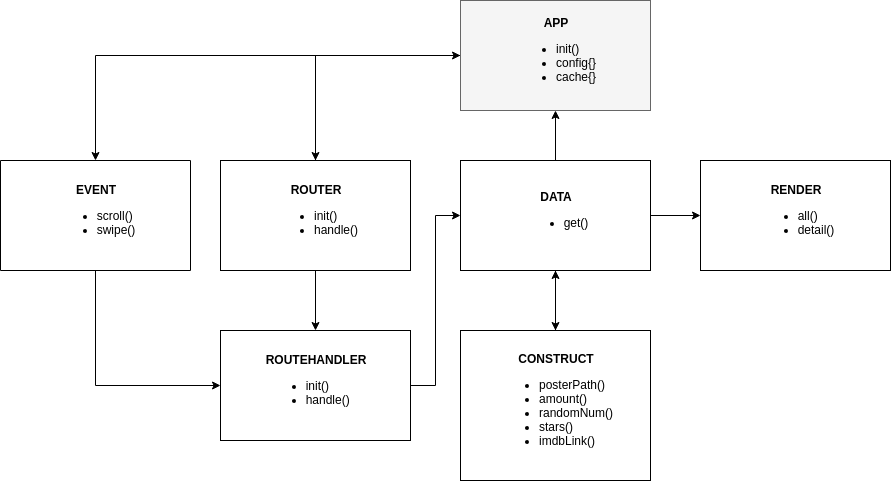

The diagram above was exported from draw.io. Its source (the exported page's mxGraphModel, read from the mxfile embedded in the PNG):
<mxGraphModel dx="1377" dy="785" grid="1" gridSize="10" guides="1" tooltips="1" connect="1" arrows="1" fold="1" page="1" pageScale="1" pageWidth="850" pageHeight="1100" background="#ffffff" math="0" shadow="0">
  <root>
    <mxCell id="0" />
    <mxCell id="1" parent="0" />
    <mxCell id="11" style="edgeStyle=orthogonalEdgeStyle;rounded=0;html=1;entryX=0.5;entryY=0;jettySize=auto;orthogonalLoop=1;" parent="1" source="2" target="4" edge="1">
      <mxGeometry relative="1" as="geometry" />
    </mxCell>
    <mxCell id="29" style="edgeStyle=orthogonalEdgeStyle;rounded=0;html=1;exitX=0;exitY=0.5;entryX=0.5;entryY=1;jettySize=auto;orthogonalLoop=1;" parent="1" source="2" target="28" edge="1">
      <mxGeometry relative="1" as="geometry">
        <Array as="points">
          <mxPoint x="105" y="125" />
        </Array>
      </mxGeometry>
    </mxCell>
    <mxCell id="2" value="&lt;b&gt;APP&lt;/b&gt;&lt;div&gt;&lt;ul&gt;&lt;li style=&quot;text-align: left&quot;&gt;init()&lt;/li&gt;&lt;li style=&quot;text-align: left&quot;&gt;config{}&lt;/li&gt;&lt;li style=&quot;text-align: left&quot;&gt;cache{}&lt;/li&gt;&lt;/ul&gt;&lt;/div&gt;" style="whiteSpace=wrap;html=1;fillColor=#f5f5f5;strokeColor=#666666;" parent="1" vertex="1">
      <mxGeometry x="470" y="70" width="190" height="110" as="geometry" />
    </mxCell>
    <mxCell id="22" style="edgeStyle=orthogonalEdgeStyle;rounded=0;html=1;entryX=0;entryY=0.5;jettySize=auto;orthogonalLoop=1;exitX=1;exitY=0.5;" parent="1" source="31" target="5" edge="1">
      <mxGeometry relative="1" as="geometry">
        <Array as="points">
          <mxPoint x="445" y="455" />
          <mxPoint x="445" y="285" />
        </Array>
      </mxGeometry>
    </mxCell>
    <mxCell id="26" style="edgeStyle=orthogonalEdgeStyle;rounded=0;html=1;exitX=0.5;exitY=0;entryX=0;entryY=0.5;jettySize=auto;orthogonalLoop=1;" parent="1" source="4" target="2" edge="1">
      <mxGeometry relative="1" as="geometry" />
    </mxCell>
    <mxCell id="33" value="" style="edgeStyle=orthogonalEdgeStyle;rounded=0;html=1;jettySize=auto;orthogonalLoop=1;" parent="1" source="4" target="31" edge="1">
      <mxGeometry relative="1" as="geometry" />
    </mxCell>
    <mxCell id="4" value="&lt;b&gt;ROUTER&lt;/b&gt;&lt;div&gt;&lt;ul&gt;&lt;li style=&quot;text-align: left&quot;&gt;init()&lt;/li&gt;&lt;li style=&quot;text-align: left&quot;&gt;handle()&lt;/li&gt;&lt;/ul&gt;&lt;/div&gt;" style="whiteSpace=wrap;html=1;" parent="1" vertex="1">
      <mxGeometry x="230" y="230" width="190" height="110" as="geometry" />
    </mxCell>
    <mxCell id="15" style="edgeStyle=orthogonalEdgeStyle;rounded=0;html=1;entryX=0;entryY=0.5;jettySize=auto;orthogonalLoop=1;" parent="1" source="5" target="7" edge="1">
      <mxGeometry relative="1" as="geometry" />
    </mxCell>
    <mxCell id="18" style="edgeStyle=orthogonalEdgeStyle;rounded=0;html=1;entryX=0.5;entryY=0;jettySize=auto;orthogonalLoop=1;" parent="1" source="5" target="6" edge="1">
      <mxGeometry relative="1" as="geometry" />
    </mxCell>
    <mxCell id="19" style="edgeStyle=orthogonalEdgeStyle;rounded=0;html=1;entryX=0.5;entryY=1;jettySize=auto;orthogonalLoop=1;" parent="1" source="5" target="2" edge="1">
      <mxGeometry relative="1" as="geometry" />
    </mxCell>
    <mxCell id="5" value="&lt;b&gt;DATA&lt;/b&gt;&lt;br&gt;&lt;div&gt;&lt;ul&gt;&lt;li style=&quot;text-align: left&quot;&gt;get()&lt;/li&gt;&lt;/ul&gt;&lt;/div&gt;" style="whiteSpace=wrap;html=1;" parent="1" vertex="1">
      <mxGeometry x="470" y="230" width="190" height="110" as="geometry" />
    </mxCell>
    <mxCell id="27" style="edgeStyle=orthogonalEdgeStyle;rounded=0;html=1;exitX=0.5;exitY=0;entryX=0.5;entryY=1;jettySize=auto;orthogonalLoop=1;" parent="1" source="6" target="5" edge="1">
      <mxGeometry relative="1" as="geometry" />
    </mxCell>
    <mxCell id="6" value="&lt;b&gt;CONSTRUCT&lt;/b&gt;&lt;div&gt;&lt;ul&gt;&lt;li style=&quot;text-align: left&quot;&gt;posterPath()&lt;/li&gt;&lt;li style=&quot;text-align: left&quot;&gt;amount()&lt;/li&gt;&lt;li style=&quot;text-align: left&quot;&gt;randomNum()&lt;/li&gt;&lt;li style=&quot;text-align: left&quot;&gt;stars()&lt;/li&gt;&lt;li style=&quot;text-align: left&quot;&gt;imdbLink()&lt;/li&gt;&lt;/ul&gt;&lt;/div&gt;" style="whiteSpace=wrap;html=1;" parent="1" vertex="1">
      <mxGeometry x="470" y="400" width="190" height="150" as="geometry" />
    </mxCell>
    <mxCell id="7" value="&lt;b&gt;RENDER&lt;/b&gt;&lt;div&gt;&lt;ul&gt;&lt;li style=&quot;text-align: left&quot;&gt;all()&lt;/li&gt;&lt;li style=&quot;text-align: left&quot;&gt;detail()&lt;/li&gt;&lt;/ul&gt;&lt;/div&gt;" style="whiteSpace=wrap;html=1;" parent="1" vertex="1">
      <mxGeometry x="710" y="230" width="190" height="110" as="geometry" />
    </mxCell>
    <mxCell id="30" style="edgeStyle=orthogonalEdgeStyle;rounded=0;html=1;exitX=0.5;exitY=0;entryX=0;entryY=0.5;jettySize=auto;orthogonalLoop=1;" parent="1" source="28" target="31" edge="1">
      <mxGeometry relative="1" as="geometry">
        <Array as="points">
          <mxPoint x="105" y="455" />
        </Array>
      </mxGeometry>
    </mxCell>
    <mxCell id="28" value="&lt;b&gt;EVENT&lt;/b&gt;&lt;br&gt;&lt;div&gt;&lt;ul&gt;&lt;li style=&quot;text-align: left&quot;&gt;scroll()&lt;/li&gt;&lt;li style=&quot;text-align: left&quot;&gt;swipe()&lt;/li&gt;&lt;/ul&gt;&lt;/div&gt;" style="whiteSpace=wrap;html=1;direction=west;" parent="1" vertex="1">
      <mxGeometry x="10" y="230" width="190" height="110" as="geometry" />
    </mxCell>
    <mxCell id="31" value="&lt;b&gt;ROUTEHANDLER&lt;/b&gt;&lt;div&gt;&lt;ul&gt;&lt;li style=&quot;text-align: left&quot;&gt;init()&lt;/li&gt;&lt;li style=&quot;text-align: left&quot;&gt;handle()&lt;/li&gt;&lt;/ul&gt;&lt;/div&gt;" style="whiteSpace=wrap;html=1;" parent="1" vertex="1">
      <mxGeometry x="230" y="400" width="190" height="110" as="geometry" />
    </mxCell>
  </root>
</mxGraphModel>